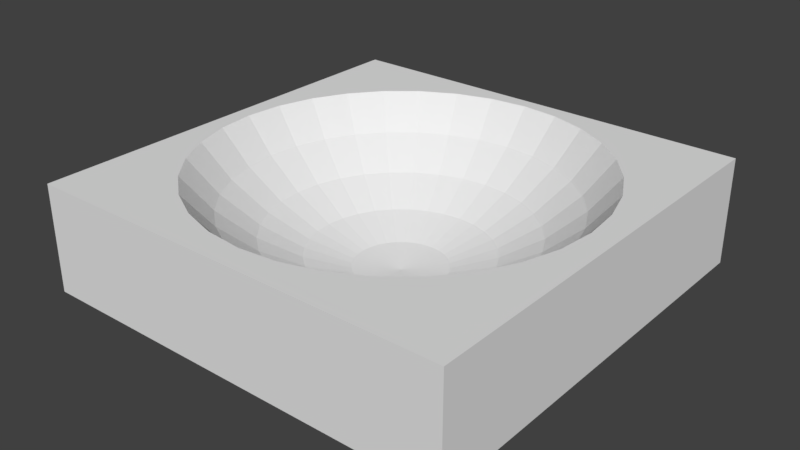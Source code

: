 # Source: BaseBasin_2.blend  (saved by Blender 2.79.0; exported with 4.5.12 LTS)
import bpy
from mathutils import Matrix  # noqa: F401  (used for matrix-valued properties, if any)

bpy.ops.wm.read_factory_settings(use_empty=True)
scene = bpy.context.scene
scene.name = 'Scene'

# ---- collections
col_collection_1 = bpy.data.collections.new('Collection 1'); scene.collection.children.link(col_collection_1)

# ---- world
world_world = bpy.data.worlds.new('World'); scene.world = world_world
world_world.color = (0.05088, 0.05088, 0.05088)
world_world.use_sun_shadow = False
world_world.sun_shadow_jitter_overblur = 0.0
world_world.cycles.sampling_method = 'MANUAL'

# ---- meshes
me_cube_001 = bpy.data.meshes.new('Cube.001')
me_cube_001.from_pydata([(-1.476, 1.549, -0.1939), (-0.8707, 2.155, 0.3522), (-1.001, 1.502, -0.1939), (-1.149, 0.7573, -0.5997), (-1.309, -0.05058, -0.8496), (-0.2883, 1.978, 0.3522), (-0.5429, 1.363, -0.1939), (-0.8334, 0.6617, -0.5997), (-1.149, -0.09933, -0.8496), (0.2485, 1.691, 0.3522), (-0.1211, 1.138, -0.1939), (-0.5429, 0.5064, -0.5997), (-1.001, -0.1785, -0.8496), (0.7191, 1.305, 0.3522), (0.2485, 0.8342, -0.1939), (-0.2883, 0.2974, -0.5997), (-0.8707, -0.285, -0.8496), (1.105, 0.8342, 0.3522), (0.5519, 0.4646, -0.1939), (-0.07928, 0.0428, -0.5997), (-0.7642, -0.4148, -0.8496), (1.392, 0.2974, 0.3522), (0.7774, 0.0428, -0.1939), (0.076, -0.2477, -0.5997), (-0.685, -0.563, -0.8496), (1.569, -0.285, 0.3522), (0.9162, -0.4148, -0.1939), (0.1716, -0.563, -0.5997), (-0.6363, -0.7237, -0.8496), (1.628, -0.8908, 0.3522), (0.9631, -0.8908, -0.1939), (0.2039, -0.8908, -0.5997), (-0.6198, -0.8908, -0.8496), (1.569, -1.497, 0.3522), (0.9162, -1.367, -0.1939), (0.1716, -1.219, -0.5997), (-0.6363, -1.058, -0.8496), (1.392, -2.079, 0.3522), (0.7774, -1.824, -0.1939), (0.076, -1.534, -0.5997), (-0.685, -1.219, -0.8496), (1.105, -2.616, 0.3522), (0.5519, -2.246, -0.1939), (-0.07928, -1.824, -0.5997), (-0.7642, -1.367, -0.8496), (0.7191, -3.086, 0.3522), (0.2485, -2.616, -0.1939), (-0.2883, -2.079, -0.5997), (-0.8707, -1.497, -0.8496), (0.2485, -3.472, 0.3522), (-0.1211, -2.919, -0.1939), (-0.5429, -2.288, -0.5997), (-1.001, -1.603, -0.8496), (-1.476, -0.8908, -0.9339), (-0.2883, -3.759, 0.3522), (-0.5429, -3.145, -0.1939), (-0.8334, -2.443, -0.5997), (-1.149, -1.682, -0.8496), (-0.8707, -3.936, 0.3522), (-1.001, -3.283, -0.1939), (-1.149, -2.539, -0.5997), (-1.309, -1.731, -0.8496), (-1.476, -3.996, 0.3522), (-1.476, -3.33, -0.1939), (-1.476, -2.571, -0.5997), (-1.476, -1.747, -0.8496), (-2.082, -3.936, 0.3522), (-1.952, -3.283, -0.1939), (-1.804, -2.539, -0.5997), (-1.644, -1.731, -0.8496), (-2.665, -3.759, 0.3522), (-2.41, -3.145, -0.1939), (-2.12, -2.443, -0.5997), (-1.804, -1.682, -0.8496), (-3.202, -3.472, 0.3522), (-2.832, -2.919, -0.1939), (-2.41, -2.288, -0.5997), (-1.952, -1.603, -0.8496), (-3.672, -3.086, 0.3522), (-3.202, -2.616, -0.1939), (-2.665, -2.079, -0.5997), (-2.082, -1.497, -0.8496), (-4.058, -2.616, 0.3522), (-3.505, -2.246, -0.1939), (-2.874, -1.824, -0.5997), (-2.189, -1.367, -0.8496), (-4.345, -2.079, 0.3522), (-3.73, -1.824, -0.1939), (-3.029, -1.534, -0.5997), (-2.268, -1.219, -0.8496), (-4.522, -1.497, 0.3522), (-3.869, -1.367, -0.1939), (-3.125, -1.219, -0.5997), (-2.317, -1.058, -0.8496), (-4.581, -0.8908, 0.3522), (-3.916, -0.8908, -0.1939), (-3.157, -0.8908, -0.5997), (-2.333, -0.8908, -0.8496), (-4.522, -0.285, 0.3522), (-3.869, -0.4148, -0.1939), (-3.125, -0.563, -0.5997), (-2.317, -0.7237, -0.8496), (-4.345, 0.2974, 0.3522), (-3.73, 0.0428, -0.1939), (-3.029, -0.2477, -0.5997), (-2.268, -0.563, -0.8496), (-4.058, 0.8342, 0.3522), (-3.505, 0.4646, -0.1939), (-2.874, 0.0428, -0.5997), (-2.189, -0.4148, -0.8496), (-3.672, 1.305, 0.3522), (-3.202, 0.8342, -0.1939), (-2.665, 0.2974, -0.5997), (-2.082, -0.285, -0.8496), (-3.202, 1.691, 0.3522), (-2.832, 1.138, -0.1939), (-2.41, 0.5064, -0.5997), (-1.952, -0.1785, -0.8496), (-2.665, 1.978, 0.3522), (-2.41, 1.363, -0.1939), (-2.12, 0.6617, -0.5997), (-1.804, -0.09933, -0.8496), (-2.082, 2.155, 0.3522), (-1.952, 1.502, -0.1939), (-1.804, 0.7573, -0.5997), (-1.644, -0.05058, -0.8496), (-1.476, 2.214, 0.3522), (-1.476, 0.7896, -0.5997), (-1.476, -0.03412, -0.8496), (-5.417, -5.0, -1.0), (-5.417, -5.0, 1.0), (-5.417, 3.0, -1.0), (-5.417, 3.0, 1.0), (2.611, -5.0, -1.0), (2.611, -5.0, 1.0), (2.611, 3.0, -1.0), (2.611, 3.0, 1.0), (2.16, -0.8908, 1.0), (2.09, -1.6, 1.0), (1.883, -2.282, 1.0), (1.547, -2.911, 1.0), (1.095, -3.462, 1.0), (0.5439, -3.915, 1.0), (-0.08481, -4.251, 1.0), (-0.767, -4.458, 1.0), (-1.476, -4.527, 1.0), (-2.186, -4.458, 1.0), (-2.868, -4.251, 1.0), (-3.497, -3.915, 1.0), (-4.048, -3.462, 1.0), (-4.836, -2.282, 1.0), (-4.5, -2.911, 1.0), (-5.113, -0.8908, 1.0), (-5.043, -1.6, 1.0), (2.09, -0.1813, 1.0), (-5.043, -0.1813, 1.0), (1.883, 0.5009, 1.0), (-4.836, 0.5009, 1.0), (1.547, 1.13, 1.0), (-4.5, 1.13, 1.0), (0.5439, 2.133, 1.0), (-3.497, 2.133, 1.0), (-4.048, 1.681, 1.0), (1.095, 1.681, 1.0), (-0.08481, 2.469, 1.0), (-0.767, 2.676, 1.0), (-2.868, 2.469, 1.0), (-2.186, 2.676, 1.0), (-1.476, 2.746, 1.0)], [], [(0, 2, 1, 126), (127, 3, 2, 0), (128, 4, 3, 127), (53, 4, 128), (126, 1, 165, 168), (1, 5, 164, 165), (2, 6, 5, 1), (3, 7, 6, 2), (4, 8, 7, 3), (53, 8, 4), (53, 12, 8), (5, 9, 160, 164), (6, 10, 9, 5), (7, 11, 10, 6), (8, 12, 11, 7), (10, 14, 13, 9), (11, 15, 14, 10), (12, 16, 15, 11), (53, 16, 12), (9, 13, 163, 160), (13, 17, 158, 163), (14, 18, 17, 13), (15, 19, 18, 14), (16, 20, 19, 15), (53, 20, 16), (18, 22, 21, 17), (19, 23, 22, 18), (20, 24, 23, 19), (53, 24, 20), (17, 21, 156, 158), (21, 25, 154, 156), (22, 26, 25, 21), (23, 27, 26, 22), (24, 28, 27, 23), (53, 28, 24), (27, 31, 30, 26), (28, 32, 31, 27), (53, 32, 28), (25, 29, 137, 154), (26, 30, 29, 25), (29, 33, 138, 137), (30, 34, 33, 29), (31, 35, 34, 30), (32, 36, 35, 31), (53, 36, 32), (36, 40, 39, 35), (53, 40, 36), (33, 37, 139, 138), (34, 38, 37, 33), (35, 39, 38, 34), (37, 41, 140, 139), (38, 42, 41, 37), (39, 43, 42, 38), (40, 44, 43, 39), (53, 44, 40), (44, 48, 47, 43), (53, 48, 44), (41, 45, 141, 140), (42, 46, 45, 41), (43, 47, 46, 42), (45, 49, 142, 141), (46, 50, 49, 45), (47, 51, 50, 46), (48, 52, 51, 47), (53, 52, 48), (53, 57, 52), (49, 54, 143, 142), (50, 55, 54, 49), (51, 56, 55, 50), (52, 57, 56, 51), (54, 58, 144, 143), (55, 59, 58, 54), (56, 60, 59, 55), (57, 61, 60, 56), (53, 61, 57), (53, 65, 61), (58, 62, 145, 144), (59, 63, 62, 58), (60, 64, 63, 59), (61, 65, 64, 60), (63, 67, 66, 62), (64, 68, 67, 63), (65, 69, 68, 64), (53, 69, 65), (62, 66, 146, 145), (66, 70, 147, 146), (67, 71, 70, 66), (68, 72, 71, 67), (69, 73, 72, 68), (53, 73, 69), (72, 76, 75, 71), (73, 77, 76, 72), (53, 77, 73), (70, 74, 148, 147), (71, 75, 74, 70), (74, 78, 149, 148), (75, 79, 78, 74), (76, 80, 79, 75), (77, 81, 80, 76), (53, 81, 77), (80, 84, 83, 79), (81, 85, 84, 80), (53, 85, 81), (78, 82, 151, 149), (79, 83, 82, 78), (82, 86, 150, 151), (83, 87, 86, 82), (84, 88, 87, 83), (85, 89, 88, 84), (53, 89, 85), (89, 93, 92, 88), (53, 93, 89), (86, 90, 153, 150), (87, 91, 90, 86), (88, 92, 91, 87), (90, 94, 152, 153), (91, 95, 94, 90), (92, 96, 95, 91), (93, 97, 96, 92), (53, 97, 93), (97, 101, 100, 96), (53, 101, 97), (94, 98, 155, 152), (95, 99, 98, 94), (96, 100, 99, 95), (98, 102, 157, 155), (99, 103, 102, 98), (100, 104, 103, 99), (101, 105, 104, 100), (53, 105, 101), (53, 109, 105), (102, 106, 159, 157), (103, 107, 106, 102), (104, 108, 107, 103), (105, 109, 108, 104), (107, 111, 110, 106), (108, 112, 111, 107), (109, 113, 112, 108), (53, 113, 109), (106, 110, 162, 159), (110, 114, 161, 162), (111, 115, 114, 110), (112, 116, 115, 111), (113, 117, 116, 112), (53, 117, 113), (115, 119, 118, 114), (116, 120, 119, 115), (117, 121, 120, 116), (53, 121, 117), (114, 118, 166, 161), (118, 122, 167, 166), (119, 123, 122, 118), (120, 124, 123, 119), (121, 125, 124, 120), (53, 125, 121), (124, 127, 0, 123), (125, 128, 127, 124), (53, 128, 125), (122, 126, 168, 167), (123, 0, 126, 122), (129, 130, 132, 131), (131, 132, 136, 135), (135, 136, 134, 133), (133, 134, 130, 129), (131, 135, 133, 129), (136, 137, 138, 139, 140, 141, 142, 143, 144, 145, 146, 147, 148, 149, 151, 150, 153, 152, 132, 130, 134), (132, 152, 155, 157, 159, 162, 161, 166, 167, 168, 165, 164, 160, 163, 158, 156, 154, 137, 136)])
_uv = me_cube_001.uv_layers.new(name='UVMap')
_uv.uv.foreach_set('vector', [0.0, 0.0, 1.0, 0.0, 1.0, 1.0, 0.0, 1.0, 0.0, 0.0, 1.0, 0.0, 1.0, 1.0, 0.0, 1.0, 0.0, 0.0, 1.0, 0.0, 1.0, 1.0, 0.0, 1.0, 0.0, 0.0, 1.0, 0.0, 1.0, 1.0, 0.0, 0.0, 1.0, 0.0, 1.0, 1.0, 0.0, 1.0, 0.0, 0.0, 1.0, 0.0, 1.0, 1.0, 0.0, 1.0, 0.0, 0.0, 1.0, 0.0, 1.0, 1.0, 0.0, 1.0, 0.0, 0.0, 1.0, 0.0, 1.0, 1.0, 0.0, 1.0, 0.0, 0.0, 1.0, 0.0, 1.0, 1.0, 0.0, 1.0, 0.0, 0.0, 1.0, 0.0, 1.0, 1.0, 0.0, 0.0, 1.0, 0.0, 1.0, 1.0, 0.0, 0.0, 1.0, 0.0, 1.0, 1.0, 0.0, 1.0, 0.0, 0.0, 1.0, 0.0, 1.0, 1.0, 0.0, 1.0, 0.0, 0.0, 1.0, 0.0, 1.0, 1.0, 0.0, 1.0, 0.0, 0.0, 1.0, 0.0, 1.0, 1.0, 0.0, 1.0, 0.0, 0.0, 1.0, 0.0, 1.0, 1.0, 0.0, 1.0, 0.0, 0.0, 1.0, 0.0, 1.0, 1.0, 0.0, 1.0, 0.0, 0.0, 1.0, 0.0, 1.0, 1.0, 0.0, 1.0, 0.0, 0.0, 1.0, 0.0, 1.0, 1.0, 0.0, 0.0, 1.0, 0.0, 1.0, 1.0, 0.0, 1.0, 0.0, 0.0, 1.0, 0.0, 1.0, 1.0, 0.0, 1.0, 0.0, 0.0, 1.0, 0.0, 1.0, 1.0, 0.0, 1.0, 0.0, 0.0, 1.0, 0.0, 1.0, 1.0, 0.0, 1.0, 0.0, 0.0, 1.0, 0.0, 1.0, 1.0, 0.0, 1.0, 0.0, 0.0, 1.0, 0.0, 1.0, 1.0, 0.0, 0.0, 1.0, 0.0, 1.0, 1.0, 0.0, 1.0, 0.0, 0.0, 1.0, 0.0, 1.0, 1.0, 0.0, 1.0, 0.0, 0.0, 1.0, 0.0, 1.0, 1.0, 0.0, 1.0, 0.0, 0.0, 1.0, 0.0, 1.0, 1.0, 0.0, 0.0, 1.0, 0.0, 1.0, 1.0, 0.0, 1.0, 0.0, 0.0, 1.0, 0.0, 1.0, 1.0, 0.0, 1.0, 0.0, 0.0, 1.0, 0.0, 1.0, 1.0, 0.0, 1.0, 0.0, 0.0, 1.0, 0.0, 1.0, 1.0, 0.0, 1.0, 0.0, 0.0, 1.0, 0.0, 1.0, 1.0, 0.0, 1.0, 0.0, 0.0, 1.0, 0.0, 1.0, 1.0, 0.0, 0.0, 1.0, 0.0, 1.0, 1.0, 0.0, 1.0, 0.0, 0.0, 1.0, 0.0, 1.0, 1.0, 0.0, 1.0, 0.0, 0.0, 1.0, 0.0, 1.0, 1.0, 0.0, 0.0, 1.0, 0.0, 1.0, 1.0, 0.0, 1.0, 0.0, 0.0, 1.0, 0.0, 1.0, 1.0, 0.0, 1.0, 0.0, 0.0, 1.0, 0.0, 1.0, 1.0, 0.0, 1.0, 0.0, 0.0, 1.0, 0.0, 1.0, 1.0, 0.0, 1.0, 0.0, 0.0, 1.0, 0.0, 1.0, 1.0, 0.0, 1.0, 0.0, 0.0, 1.0, 0.0, 1.0, 1.0, 0.0, 1.0, 0.0, 0.0, 1.0, 0.0, 1.0, 1.0, 0.0, 0.0, 1.0, 0.0, 1.0, 1.0, 0.0, 1.0, 0.0, 0.0, 1.0, 0.0, 1.0, 1.0, 0.0, 0.0, 1.0, 0.0, 1.0, 1.0, 0.0, 1.0, 0.0, 0.0, 1.0, 0.0, 1.0, 1.0, 0.0, 1.0, 0.0, 0.0, 1.0, 0.0, 1.0, 1.0, 0.0, 1.0, 0.0, 0.0, 1.0, 0.0, 1.0, 1.0, 0.0, 1.0, 0.0, 0.0, 1.0, 0.0, 1.0, 1.0, 0.0, 1.0, 0.0, 0.0, 1.0, 0.0, 1.0, 1.0, 0.0, 1.0, 0.0, 0.0, 1.0, 0.0, 1.0, 1.0, 0.0, 1.0, 0.0, 0.0, 1.0, 0.0, 1.0, 1.0, 0.0, 0.0, 1.0, 0.0, 1.0, 1.0, 0.0, 1.0, 0.0, 0.0, 1.0, 0.0, 1.0, 1.0, 0.0, 0.0, 1.0, 0.0, 1.0, 1.0, 0.0, 1.0, 0.0, 0.0, 1.0, 0.0, 1.0, 1.0, 0.0, 1.0, 0.0, 0.0, 1.0, 0.0, 1.0, 1.0, 0.0, 1.0, 0.0, 0.0, 1.0, 0.0, 1.0, 1.0, 0.0, 1.0, 0.0, 0.0, 1.0, 0.0, 1.0, 1.0, 0.0, 1.0, 0.0, 0.0, 1.0, 0.0, 1.0, 1.0, 0.0, 1.0, 0.0, 0.0, 1.0, 0.0, 1.0, 1.0, 0.0, 1.0, 0.0, 0.0, 1.0, 0.0, 1.0, 1.0, 0.0, 0.0, 1.0, 0.0, 1.0, 1.0, 0.0, 0.0, 1.0, 0.0, 1.0, 1.0, 0.0, 1.0, 0.0, 0.0, 1.0, 0.0, 1.0, 1.0, 0.0, 1.0, 0.0, 0.0, 1.0, 0.0, 1.0, 1.0, 0.0, 1.0, 0.0, 0.0, 1.0, 0.0, 1.0, 1.0, 0.0, 1.0, 0.0, 0.0, 1.0, 0.0, 1.0, 1.0, 0.0, 1.0, 0.0, 0.0, 1.0, 0.0, 1.0, 1.0, 0.0, 1.0, 0.0, 0.0, 1.0, 0.0, 1.0, 1.0, 0.0, 1.0, 0.0, 0.0, 1.0, 0.0, 1.0, 1.0, 0.0, 1.0, 0.0, 0.0, 1.0, 0.0, 1.0, 1.0, 0.0, 0.0, 1.0, 0.0, 1.0, 1.0, 0.0, 0.0, 1.0, 0.0, 1.0, 1.0, 0.0, 1.0, 0.0, 0.0, 1.0, 0.0, 1.0, 1.0, 0.0, 1.0, 0.0, 0.0, 1.0, 0.0, 1.0, 1.0, 0.0, 1.0, 0.0, 0.0, 1.0, 0.0, 1.0, 1.0, 0.0, 1.0, 0.0, 0.0, 1.0, 0.0, 1.0, 1.0, 0.0, 1.0, 0.0, 0.0, 1.0, 0.0, 1.0, 1.0, 0.0, 1.0, 0.0, 0.0, 1.0, 0.0, 1.0, 1.0, 0.0, 1.0, 0.0, 0.0, 1.0, 0.0, 1.0, 1.0, 0.0, 0.0, 1.0, 0.0, 1.0, 1.0, 0.0, 1.0, 0.0, 0.0, 1.0, 0.0, 1.0, 1.0, 0.0, 1.0, 0.0, 0.0, 1.0, 0.0, 1.0, 1.0, 0.0, 1.0, 0.0, 0.0, 1.0, 0.0, 1.0, 1.0, 0.0, 1.0, 0.0, 0.0, 1.0, 0.0, 1.0, 1.0, 0.0, 1.0, 0.0, 0.0, 1.0, 0.0, 1.0, 1.0, 0.0, 0.0, 1.0, 0.0, 1.0, 1.0, 0.0, 1.0, 0.0, 0.0, 1.0, 0.0, 1.0, 1.0, 0.0, 1.0, 0.0, 0.0, 1.0, 0.0, 1.0, 1.0, 0.0, 0.0, 1.0, 0.0, 1.0, 1.0, 0.0, 1.0, 0.0, 0.0, 1.0, 0.0, 1.0, 1.0, 0.0, 1.0, 0.0, 0.0, 1.0, 0.0, 1.0, 1.0, 0.0, 1.0, 0.0, 0.0, 1.0, 0.0, 1.0, 1.0, 0.0, 1.0, 0.0, 0.0, 1.0, 0.0, 1.0, 1.0, 0.0, 1.0, 0.0, 0.0, 1.0, 0.0, 1.0, 1.0, 0.0, 1.0, 0.0, 0.0, 1.0, 0.0, 1.0, 1.0, 0.0, 0.0, 1.0, 0.0, 1.0, 1.0, 0.0, 1.0, 0.0, 0.0, 1.0, 0.0, 1.0, 1.0, 0.0, 1.0, 0.0, 0.0, 1.0, 0.0, 1.0, 1.0, 0.0, 0.0, 1.0, 0.0, 1.0, 1.0, 0.0, 1.0, 0.0, 0.0, 1.0, 0.0, 1.0, 1.0, 0.0, 1.0, 0.0, 0.0, 1.0, 0.0, 1.0, 1.0, 0.0, 1.0, 0.0, 0.0, 1.0, 0.0, 1.0, 1.0, 0.0, 1.0, 0.0, 0.0, 1.0, 0.0, 1.0, 1.0, 0.0, 1.0, 0.0, 0.0, 1.0, 0.0, 1.0, 1.0, 0.0, 1.0, 0.0, 0.0, 1.0, 0.0, 1.0, 1.0, 0.0, 0.0, 1.0, 0.0, 1.0, 1.0, 0.0, 1.0, 0.0, 0.0, 1.0, 0.0, 1.0, 1.0, 0.0, 0.0, 1.0, 0.0, 1.0, 1.0, 0.0, 1.0, 0.0, 0.0, 1.0, 0.0, 1.0, 1.0, 0.0, 1.0, 0.0, 0.0, 1.0, 0.0, 1.0, 1.0, 0.0, 1.0, 0.0, 0.0, 1.0, 0.0, 1.0, 1.0, 0.0, 1.0, 0.0, 0.0, 1.0, 0.0, 1.0, 1.0, 0.0, 1.0, 0.0, 0.0, 1.0, 0.0, 1.0, 1.0, 0.0, 1.0, 0.0, 0.0, 1.0, 0.0, 1.0, 1.0, 0.0, 1.0, 0.0, 0.0, 1.0, 0.0, 1.0, 1.0, 0.0, 0.0, 1.0, 0.0, 1.0, 1.0, 0.0, 1.0, 0.0, 0.0, 1.0, 0.0, 1.0, 1.0, 0.0, 0.0, 1.0, 0.0, 1.0, 1.0, 0.0, 1.0, 0.0, 0.0, 1.0, 0.0, 1.0, 1.0, 0.0, 1.0, 0.0, 0.0, 1.0, 0.0, 1.0, 1.0, 0.0, 1.0, 0.0, 0.0, 1.0, 0.0, 1.0, 1.0, 0.0, 1.0, 0.0, 0.0, 1.0, 0.0, 1.0, 1.0, 0.0, 1.0, 0.0, 0.0, 1.0, 0.0, 1.0, 1.0, 0.0, 1.0, 0.0, 0.0, 1.0, 0.0, 1.0, 1.0, 0.0, 1.0, 0.0, 0.0, 1.0, 0.0, 1.0, 1.0, 0.0, 0.0, 1.0, 0.0, 1.0, 1.0, 0.0, 0.0, 1.0, 0.0, 1.0, 1.0, 0.0, 1.0, 0.0, 0.0, 1.0, 0.0, 1.0, 1.0, 0.0, 1.0, 0.0, 0.0, 1.0, 0.0, 1.0, 1.0, 0.0, 1.0, 0.0, 0.0, 1.0, 0.0, 1.0, 1.0, 0.0, 1.0, 0.0, 0.0, 1.0, 0.0, 1.0, 1.0, 0.0, 1.0, 0.0, 0.0, 1.0, 0.0, 1.0, 1.0, 0.0, 1.0, 0.0, 0.0, 1.0, 0.0, 1.0, 1.0, 0.0, 1.0, 0.0, 0.0, 1.0, 0.0, 1.0, 1.0, 0.0, 0.0, 1.0, 0.0, 1.0, 1.0, 0.0, 1.0, 0.0, 0.0, 1.0, 0.0, 1.0, 1.0, 0.0, 1.0, 0.0, 0.0, 1.0, 0.0, 1.0, 1.0, 0.0, 1.0, 0.0, 0.0, 1.0, 0.0, 1.0, 1.0, 0.0, 1.0, 0.0, 0.0, 1.0, 0.0, 1.0, 1.0, 0.0, 1.0, 0.0, 0.0, 1.0, 0.0, 1.0, 1.0, 0.0, 0.0, 1.0, 0.0, 1.0, 1.0, 0.0, 1.0, 0.0, 0.0, 1.0, 0.0, 1.0, 1.0, 0.0, 1.0, 0.0, 0.0, 1.0, 0.0, 1.0, 1.0, 0.0, 1.0, 0.0, 0.0, 1.0, 0.0, 1.0, 1.0, 0.0, 0.0, 1.0, 0.0, 1.0, 1.0, 0.0, 1.0, 0.0, 0.0, 1.0, 0.0, 1.0, 1.0, 0.0, 1.0, 0.0, 0.0, 1.0, 0.0, 1.0, 1.0, 0.0, 1.0, 0.0, 0.0, 1.0, 0.0, 1.0, 1.0, 0.0, 1.0, 0.0, 0.0, 1.0, 0.0, 1.0, 1.0, 0.0, 1.0, 0.0, 0.0, 1.0, 0.0, 1.0, 1.0, 0.0, 0.0, 1.0, 0.0, 1.0, 1.0, 0.0, 1.0, 0.0, 0.0, 1.0, 0.0, 1.0, 1.0, 0.0, 1.0, 0.0, 0.0, 1.0, 0.0, 1.0, 1.0, 0.0, 0.0, 1.0, 0.0, 1.0, 1.0, 0.0, 1.0, 0.0, 0.0, 1.0, 0.0, 1.0, 1.0, 0.0, 1.0, 0.0, 0.0, 1.0, 0.0, 1.0, 1.0, 0.0, 1.0, 0.0, 0.0, 1.0, 0.0, 1.0, 1.0, 0.0, 1.0, 0.0, 0.0, 1.0, 0.0, 1.0, 1.0, 0.0, 1.0, 0.0, 0.0, 1.0, 0.0, 1.0, 1.0, 0.0, 1.0, 0.0, 0.0, 1.0, 0.0, 1.0, 1.0, 0.0, 1.0, 0.5, 1.0, 0.6474, 0.9778, 0.7817, 0.9131, 0.8909, 0.8117, 0.9654, 0.6827, 0.9986, 0.5374, 0.9875, 0.3887, 0.933, 0.25, 0.8401, 0.1335, 0.7169, 0.04952, 0.5745, 0.005585, 0.4255, 0.005585, 0.2831, 0.04952, 0.1599, 0.1335, 0.06699, 0.25, 0.01254, 0.3887, 0.001398, 0.5374, 0.03456, 0.6827, 0.1091, 0.8117, 0.2183, 0.9131, 0.3526, 0.9778, 0.5, 1.0, 0.6623, 0.9729, 0.8071, 0.8946, 0.9186, 0.7735, 0.9847, 0.6227, 0.9983, 0.4587, 0.9579, 0.2992, 0.8679, 0.1614, 0.738, 0.06026, 0.5823, 0.006819, 0.4177, 0.006819, 0.262, 0.06026, 0.1321, 0.1614, 0.04211, 0.2992, 0.001708, 0.4587, 0.0153, 0.6227, 0.08142, 0.7735, 0.1929, 0.8946, 0.3377, 0.9729])
_uv.active_render = True
_uv = me_cube_001.uv_layers.new(name='UVMap.001')
_uv.uv.foreach_set('vector', [0.0, 0.0, 1.0, 0.0, 1.0, 1.0, 0.0, 1.0, 0.0, 0.0, 1.0, 0.0, 1.0, 1.0, 0.0, 1.0, 0.0, 0.0, 1.0, 0.0, 1.0, 1.0, 0.0, 1.0, 0.0, 0.0, 1.0, 0.0, 1.0, 1.0, 0.0, 0.0, 1.0, 0.0, 1.0, 1.0, 0.0, 1.0, 0.0, 0.0, 1.0, 0.0, 1.0, 1.0, 0.0, 1.0, 0.0, 0.0, 1.0, 0.0, 1.0, 1.0, 0.0, 1.0, 0.0, 0.0, 1.0, 0.0, 1.0, 1.0, 0.0, 1.0, 0.0, 0.0, 1.0, 0.0, 1.0, 1.0, 0.0, 1.0, 0.0, 0.0, 1.0, 0.0, 1.0, 1.0, 0.0, 0.0, 1.0, 0.0, 1.0, 1.0, 0.0, 0.0, 1.0, 0.0, 1.0, 1.0, 0.0, 1.0, 0.0, 0.0, 1.0, 0.0, 1.0, 1.0, 0.0, 1.0, 0.0, 0.0, 1.0, 0.0, 1.0, 1.0, 0.0, 1.0, 0.0, 0.0, 1.0, 0.0, 1.0, 1.0, 0.0, 1.0, 0.0, 0.0, 1.0, 0.0, 1.0, 1.0, 0.0, 1.0, 0.0, 0.0, 1.0, 0.0, 1.0, 1.0, 0.0, 1.0, 0.0, 0.0, 1.0, 0.0, 1.0, 1.0, 0.0, 1.0, 0.0, 0.0, 1.0, 0.0, 1.0, 1.0, 0.0, 0.0, 1.0, 0.0, 1.0, 1.0, 0.0, 1.0, 0.0, 0.0, 1.0, 0.0, 1.0, 1.0, 0.0, 1.0, 0.0, 0.0, 1.0, 0.0, 1.0, 1.0, 0.0, 1.0, 0.0, 0.0, 1.0, 0.0, 1.0, 1.0, 0.0, 1.0, 0.0, 0.0, 1.0, 0.0, 1.0, 1.0, 0.0, 1.0, 0.0, 0.0, 1.0, 0.0, 1.0, 1.0, 0.0, 0.0, 1.0, 0.0, 1.0, 1.0, 0.0, 1.0, 0.0, 0.0, 1.0, 0.0, 1.0, 1.0, 0.0, 1.0, 0.0, 0.0, 1.0, 0.0, 1.0, 1.0, 0.0, 1.0, 0.0, 0.0, 1.0, 0.0, 1.0, 1.0, 0.0, 0.0, 1.0, 0.0, 1.0, 1.0, 0.0, 1.0, 0.0, 0.0, 1.0, 0.0, 1.0, 1.0, 0.0, 1.0, 0.0, 0.0, 1.0, 0.0, 1.0, 1.0, 0.0, 1.0, 0.0, 0.0, 1.0, 0.0, 1.0, 1.0, 0.0, 1.0, 0.0, 0.0, 1.0, 0.0, 1.0, 1.0, 0.0, 1.0, 0.0, 0.0, 1.0, 0.0, 1.0, 1.0, 0.0, 0.0, 1.0, 0.0, 1.0, 1.0, 0.0, 1.0, 0.0, 0.0, 1.0, 0.0, 1.0, 1.0, 0.0, 1.0, 0.0, 0.0, 1.0, 0.0, 1.0, 1.0, 0.0, 0.0, 1.0, 0.0, 1.0, 1.0, 0.0, 1.0, 0.0, 0.0, 1.0, 0.0, 1.0, 1.0, 0.0, 1.0, 0.0, 0.0, 1.0, 0.0, 1.0, 1.0, 0.0, 1.0, 0.0, 0.0, 1.0, 0.0, 1.0, 1.0, 0.0, 1.0, 0.0, 0.0, 1.0, 0.0, 1.0, 1.0, 0.0, 1.0, 0.0, 0.0, 1.0, 0.0, 1.0, 1.0, 0.0, 1.0, 0.0, 0.0, 1.0, 0.0, 1.0, 1.0, 0.0, 0.0, 1.0, 0.0, 1.0, 1.0, 0.0, 1.0, 0.0, 0.0, 1.0, 0.0, 1.0, 1.0, 0.0, 0.0, 1.0, 0.0, 1.0, 1.0, 0.0, 1.0, 0.0, 0.0, 1.0, 0.0, 1.0, 1.0, 0.0, 1.0, 0.0, 0.0, 1.0, 0.0, 1.0, 1.0, 0.0, 1.0, 0.0, 0.0, 1.0, 0.0, 1.0, 1.0, 0.0, 1.0, 0.0, 0.0, 1.0, 0.0, 1.0, 1.0, 0.0, 1.0, 0.0, 0.0, 1.0, 0.0, 1.0, 1.0, 0.0, 1.0, 0.0, 0.0, 1.0, 0.0, 1.0, 1.0, 0.0, 1.0, 0.0, 0.0, 1.0, 0.0, 1.0, 1.0, 0.0, 0.0, 1.0, 0.0, 1.0, 1.0, 0.0, 1.0, 0.0, 0.0, 1.0, 0.0, 1.0, 1.0, 0.0, 0.0, 1.0, 0.0, 1.0, 1.0, 0.0, 1.0, 0.0, 0.0, 1.0, 0.0, 1.0, 1.0, 0.0, 1.0, 0.0, 0.0, 1.0, 0.0, 1.0, 1.0, 0.0, 1.0, 0.0, 0.0, 1.0, 0.0, 1.0, 1.0, 0.0, 1.0, 0.0, 0.0, 1.0, 0.0, 1.0, 1.0, 0.0, 1.0, 0.0, 0.0, 1.0, 0.0, 1.0, 1.0, 0.0, 1.0, 0.0, 0.0, 1.0, 0.0, 1.0, 1.0, 0.0, 1.0, 0.0, 0.0, 1.0, 0.0, 1.0, 1.0, 0.0, 0.0, 1.0, 0.0, 1.0, 1.0, 0.0, 0.0, 1.0, 0.0, 1.0, 1.0, 0.0, 1.0, 0.0, 0.0, 1.0, 0.0, 1.0, 1.0, 0.0, 1.0, 0.0, 0.0, 1.0, 0.0, 1.0, 1.0, 0.0, 1.0, 0.0, 0.0, 1.0, 0.0, 1.0, 1.0, 0.0, 1.0, 0.0, 0.0, 1.0, 0.0, 1.0, 1.0, 0.0, 1.0, 0.0, 0.0, 1.0, 0.0, 1.0, 1.0, 0.0, 1.0, 0.0, 0.0, 1.0, 0.0, 1.0, 1.0, 0.0, 1.0, 0.0, 0.0, 1.0, 0.0, 1.0, 1.0, 0.0, 1.0, 0.0, 0.0, 1.0, 0.0, 1.0, 1.0, 0.0, 0.0, 1.0, 0.0, 1.0, 1.0, 0.0, 0.0, 1.0, 0.0, 1.0, 1.0, 0.0, 1.0, 0.0, 0.0, 1.0, 0.0, 1.0, 1.0, 0.0, 1.0, 0.0, 0.0, 1.0, 0.0, 1.0, 1.0, 0.0, 1.0, 0.0, 0.0, 1.0, 0.0, 1.0, 1.0, 0.0, 1.0, 0.0, 0.0, 1.0, 0.0, 1.0, 1.0, 0.0, 1.0, 0.0, 0.0, 1.0, 0.0, 1.0, 1.0, 0.0, 1.0, 0.0, 0.0, 1.0, 0.0, 1.0, 1.0, 0.0, 1.0, 0.0, 0.0, 1.0, 0.0, 1.0, 1.0, 0.0, 0.0, 1.0, 0.0, 1.0, 1.0, 0.0, 1.0, 0.0, 0.0, 1.0, 0.0, 1.0, 1.0, 0.0, 1.0, 0.0, 0.0, 1.0, 0.0, 1.0, 1.0, 0.0, 1.0, 0.0, 0.0, 1.0, 0.0, 1.0, 1.0, 0.0, 1.0, 0.0, 0.0, 1.0, 0.0, 1.0, 1.0, 0.0, 1.0, 0.0, 0.0, 1.0, 0.0, 1.0, 1.0, 0.0, 0.0, 1.0, 0.0, 1.0, 1.0, 0.0, 1.0, 0.0, 0.0, 1.0, 0.0, 1.0, 1.0, 0.0, 1.0, 0.0, 0.0, 1.0, 0.0, 1.0, 1.0, 0.0, 0.0, 1.0, 0.0, 1.0, 1.0, 0.0, 1.0, 0.0, 0.0, 1.0, 0.0, 1.0, 1.0, 0.0, 1.0, 0.0, 0.0, 1.0, 0.0, 1.0, 1.0, 0.0, 1.0, 0.0, 0.0, 1.0, 0.0, 1.0, 1.0, 0.0, 1.0, 0.0, 0.0, 1.0, 0.0, 1.0, 1.0, 0.0, 1.0, 0.0, 0.0, 1.0, 0.0, 1.0, 1.0, 0.0, 1.0, 0.0, 0.0, 1.0, 0.0, 1.0, 1.0, 0.0, 0.0, 1.0, 0.0, 1.0, 1.0, 0.0, 1.0, 0.0, 0.0, 1.0, 0.0, 1.0, 1.0, 0.0, 1.0, 0.0, 0.0, 1.0, 0.0, 1.0, 1.0, 0.0, 0.0, 1.0, 0.0, 1.0, 1.0, 0.0, 1.0, 0.0, 0.0, 1.0, 0.0, 1.0, 1.0, 0.0, 1.0, 0.0, 0.0, 1.0, 0.0, 1.0, 1.0, 0.0, 1.0, 0.0, 0.0, 1.0, 0.0, 1.0, 1.0, 0.0, 1.0, 0.0, 0.0, 1.0, 0.0, 1.0, 1.0, 0.0, 1.0, 0.0, 0.0, 1.0, 0.0, 1.0, 1.0, 0.0, 1.0, 0.0, 0.0, 1.0, 0.0, 1.0, 1.0, 0.0, 0.0, 1.0, 0.0, 1.0, 1.0, 0.0, 1.0, 0.0, 0.0, 1.0, 0.0, 1.0, 1.0, 0.0, 0.0, 1.0, 0.0, 1.0, 1.0, 0.0, 1.0, 0.0, 0.0, 1.0, 0.0, 1.0, 1.0, 0.0, 1.0, 0.0, 0.0, 1.0, 0.0, 1.0, 1.0, 0.0, 1.0, 0.0, 0.0, 1.0, 0.0, 1.0, 1.0, 0.0, 1.0, 0.0, 0.0, 1.0, 0.0, 1.0, 1.0, 0.0, 1.0, 0.0, 0.0, 1.0, 0.0, 1.0, 1.0, 0.0, 1.0, 0.0, 0.0, 1.0, 0.0, 1.0, 1.0, 0.0, 1.0, 0.0, 0.0, 1.0, 0.0, 1.0, 1.0, 0.0, 0.0, 1.0, 0.0, 1.0, 1.0, 0.0, 1.0, 0.0, 0.0, 1.0, 0.0, 1.0, 1.0, 0.0, 0.0, 1.0, 0.0, 1.0, 1.0, 0.0, 1.0, 0.0, 0.0, 1.0, 0.0, 1.0, 1.0, 0.0, 1.0, 0.0, 0.0, 1.0, 0.0, 1.0, 1.0, 0.0, 1.0, 0.0, 0.0, 1.0, 0.0, 1.0, 1.0, 0.0, 1.0, 0.0, 0.0, 1.0, 0.0, 1.0, 1.0, 0.0, 1.0, 0.0, 0.0, 1.0, 0.0, 1.0, 1.0, 0.0, 1.0, 0.0, 0.0, 1.0, 0.0, 1.0, 1.0, 0.0, 1.0, 0.0, 0.0, 1.0, 0.0, 1.0, 1.0, 0.0, 0.0, 1.0, 0.0, 1.0, 1.0, 0.0, 0.0, 1.0, 0.0, 1.0, 1.0, 0.0, 1.0, 0.0, 0.0, 1.0, 0.0, 1.0, 1.0, 0.0, 1.0, 0.0, 0.0, 1.0, 0.0, 1.0, 1.0, 0.0, 1.0, 0.0, 0.0, 1.0, 0.0, 1.0, 1.0, 0.0, 1.0, 0.0, 0.0, 1.0, 0.0, 1.0, 1.0, 0.0, 1.0, 0.0, 0.0, 1.0, 0.0, 1.0, 1.0, 0.0, 1.0, 0.0, 0.0, 1.0, 0.0, 1.0, 1.0, 0.0, 1.0, 0.0, 0.0, 1.0, 0.0, 1.0, 1.0, 0.0, 0.0, 1.0, 0.0, 1.0, 1.0, 0.0, 1.0, 0.0, 0.0, 1.0, 0.0, 1.0, 1.0, 0.0, 1.0, 0.0, 0.0, 1.0, 0.0, 1.0, 1.0, 0.0, 1.0, 0.0, 0.0, 1.0, 0.0, 1.0, 1.0, 0.0, 1.0, 0.0, 0.0, 1.0, 0.0, 1.0, 1.0, 0.0, 1.0, 0.0, 0.0, 1.0, 0.0, 1.0, 1.0, 0.0, 0.0, 1.0, 0.0, 1.0, 1.0, 0.0, 1.0, 0.0, 0.0, 1.0, 0.0, 1.0, 1.0, 0.0, 1.0, 0.0, 0.0, 1.0, 0.0, 1.0, 1.0, 0.0, 1.0, 0.0, 0.0, 1.0, 0.0, 1.0, 1.0, 0.0, 0.0, 1.0, 0.0, 1.0, 1.0, 0.0, 1.0, 0.0, 0.0, 1.0, 0.0, 1.0, 1.0, 0.0, 1.0, 0.0, 0.0, 1.0, 0.0, 1.0, 1.0, 0.0, 1.0, 0.0, 0.0, 1.0, 0.0, 1.0, 1.0, 0.0, 1.0, 0.0, 0.0, 1.0, 0.0, 1.0, 1.0, 0.0, 1.0, 0.0, 0.0, 1.0, 0.0, 1.0, 1.0, 0.0, 0.0, 1.0, 0.0, 1.0, 1.0, 0.0, 1.0, 0.0, 0.0, 1.0, 0.0, 1.0, 1.0, 0.0, 1.0, 0.0, 0.0, 1.0, 0.0, 1.0, 1.0, 0.0, 0.0, 1.0, 0.0, 1.0, 1.0, 0.0, 1.0, 0.0, 0.0, 1.0, 0.0, 1.0, 1.0, 0.0, 1.0, 0.0, 0.0, 1.0, 0.0, 1.0, 1.0, 0.0, 1.0, 0.0, 0.0, 1.0, 0.0, 1.0, 1.0, 0.0, 1.0, 0.0, 0.0, 1.0, 0.0, 1.0, 1.0, 0.0, 1.0, 0.0, 0.0, 1.0, 0.0, 1.0, 1.0, 0.0, 1.0, 0.0, 0.0, 1.0, 0.0, 1.0, 1.0, 0.0, 1.0, 0.5, 1.0, 0.6474, 0.9778, 0.7817, 0.9131, 0.8909, 0.8117, 0.9654, 0.6827, 0.9986, 0.5374, 0.9875, 0.3887, 0.933, 0.25, 0.8401, 0.1335, 0.7169, 0.04952, 0.5745, 0.005585, 0.4255, 0.005585, 0.2831, 0.04952, 0.1599, 0.1335, 0.06699, 0.25, 0.01254, 0.3887, 0.001398, 0.5374, 0.03456, 0.6827, 0.1091, 0.8117, 0.2183, 0.9131, 0.3526, 0.9778, 0.5, 1.0, 0.6623, 0.9729, 0.8071, 0.8946, 0.9186, 0.7735, 0.9847, 0.6227, 0.9983, 0.4587, 0.9579, 0.2992, 0.8679, 0.1614, 0.738, 0.06026, 0.5823, 0.006819, 0.4177, 0.006819, 0.262, 0.06026, 0.1321, 0.1614, 0.04211, 0.2992, 0.001708, 0.4587, 0.0153, 0.6227, 0.08142, 0.7735, 0.1929, 0.8946, 0.3377, 0.9729])
me_cube_001.use_remesh_preserve_volume = False
me_cube_001.use_remesh_preserve_attributes = False
me_cube_001.use_mirror_vertex_groups = False
me_cube_001.update()

# ---- objects
ob_cube = bpy.data.objects.new('Cube', me_cube_001)

# ---- transforms, parenting, visibility, modifiers, constraints
ob_cube.location = (1.383, 0.9762, 1.0)
ob_cube.display_type = 'SOLID'
ob_cube.lineart.crease_threshold = 0.0

# ---- collection membership
col_collection_1.objects.link(ob_cube)

# ---- scene / render settings (as saved in the file)
scene.frame_start = 1; scene.frame_end = 250; scene.frame_set(1)
scene.render.engine = 'BLENDER_EEVEE_NEXT'
scene.render.resolution_percentage = 50
scene.render.dither_intensity = 0.0
scene.cycles.use_denoising = False
scene.cycles.samples = 128
scene.cycles.sampling_pattern = 'TABULATED_SOBOL'
scene.cycles.use_adaptive_sampling = False
scene.cycles.use_light_tree = False
scene.cycles.blur_glossy = 0.0
scene.cycles.sample_clamp_indirect = 0.0
scene.view_settings.view_transform = 'Standard'
bpy.context.view_layer.update()

# ---- added for rendering (the .blend has no active camera and no usable light): camera, sun
cam_auto = bpy.data.cameras.new('AutoCamera')
cam_auto.lens = 50.0
cam_auto.sensor_width = 36.0
cam_auto.clip_end = 1000.0
ob_auto_camera = bpy.data.objects.new('AutoCamera', cam_auto)
scene.collection.objects.link(ob_auto_camera)
ob_auto_camera.location = (10.6278, -12.8013, 9.51843)
ob_auto_camera.rotation_euler = (1.09748, -7.21219e-08, 0.694738)
scene.camera = ob_auto_camera
light_auto_sun = bpy.data.lights.new('AutoSun', 'SUN')
light_auto_sun.energy = 3.0
light_auto_sun.angle = 0.0523599
ob_auto_sun = bpy.data.objects.new('AutoSun', light_auto_sun)
scene.collection.objects.link(ob_auto_sun)
ob_auto_sun.rotation_euler = (0.872665, 0.174533, 0.523599)
bpy.context.view_layer.update()
